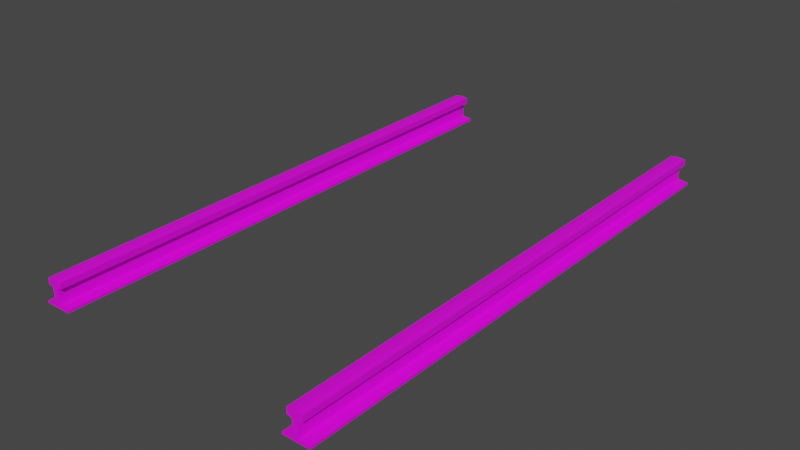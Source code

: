 # Source: Rail.blend  (saved by Blender 3.6.11; exported with 4.5.12 LTS)
import bpy
from mathutils import Matrix  # noqa: F401  (used for matrix-valued properties, if any)

bpy.ops.wm.read_factory_settings(use_empty=True)
scene = bpy.context.scene
scene.name = 'Scene'

# ---- collections
col_collection = bpy.data.collections.new('Collection'); scene.collection.children.link(col_collection)

# ---- images (referenced by path relative to the original .blend; pixels are not part of the script)
import os
ASSET_DIR = os.environ.get("B2B_ASSET_DIR", "")  # directory of the original .blend (textures are referenced by path, not embedded)
HERE = os.path.dirname(os.path.abspath(__file__))  # packed textures are extracted next to this script under _unpacked/

def load_image(name, relpath, width, height, colorspace="sRGB"):
    """Load a texture the original file referenced (path relative to the .blend, or extracted next to this script)."""
    p = next((c for c in (os.path.join(HERE, relpath), os.path.join(ASSET_DIR, relpath)) if relpath and os.path.exists(c)), "")
    if p:
        img = bpy.data.images.load(p, check_existing=True)
        img.name = name
    else:  # same state as the original file: an image datablock whose file is absent (Cycles renders it pink)
        img = bpy.data.images.new(name, width, height)
        img.source = "FILE"
        img.filepath = "//" + (relpath or name)
    img.colorspace_settings.name = colorspace
    return img
img_rail_uv_png = load_image('Rail_UV.png', 'Rail_UV.png', 1024, 1024, 'sRGB')

# ---- materials (node trees are filled in below, after node groups)
mat_001 = bpy.data.materials.new('マテリアル.001')
mat_001.use_transparent_shadow = False

# ---- material node trees
mat_001.use_nodes = True; mat_001.node_tree.nodes.clear()
_N = mat_001.node_tree.nodes; _L = mat_001.node_tree.links
n0 = _N.new('ShaderNodeBsdfPrincipled'); n0.name = 'プリンシプルBSDF'; n0.location = (10, 300)
n0.distribution = 'GGX'
n0.subsurface_method = 'RANDOM_WALK_SKIN'
n0.inputs[3].default_value = 1.45
n0.inputs[27].default_value = (0.0, 0.0, 0.0, 1.0)
n0.inputs[28].default_value = 1.0
n1 = _N.new('ShaderNodeOutputMaterial'); n1.name = 'マテリアル出力'; n1.location = (300, 300)
n2 = _N.new('ShaderNodeTexImage'); n2.name = '画像テクスチャ'; n2.location = (-280, 280)
n2.image = img_rail_uv_png
_L.new(n0.outputs[0], n1.inputs[0])
_L.new(n2.outputs[0], n0.inputs[0])
n1.is_active_output = True

# ---- world
world_world = bpy.data.worlds.new('World'); scene.world = world_world
world_world.use_nodes = True; world_world.node_tree.nodes.clear()
_N = world_world.node_tree.nodes; _L = world_world.node_tree.links
n0 = _N.new('ShaderNodeOutputWorld'); n0.name = 'World Output'; n0.location = (300, 300)
n1 = _N.new('ShaderNodeBackground'); n1.name = 'Background'; n1.location = (10, 300)
n1.inputs[0].default_value = (0.05088, 0.05088, 0.05088, 1.0)
_L.new(n1.outputs[0], n0.inputs[0])
n0.is_active_output = True
world_world.color = (0.05088, 0.05088, 0.05088)
world_world.use_sun_shadow = False
world_world.sun_shadow_jitter_overblur = 0.0

# ---- meshes
me_rail = bpy.data.meshes.new('Rail')
me_rail.from_pydata([(2.484, -5.539, -0.2801), (3.025, -5.539, -0.2801), (2.484, 5.539, -0.2801), (3.025, 5.539, -0.2801), (2.484, 5.539, -0.2368), (2.484, -5.539, -0.2368), (3.025, -5.539, -0.2368), (3.025, 5.539, -0.2368), (2.7, -5.539, -0.2041), (2.809, -5.539, -0.2041), (2.809, 5.539, -0.2041), (2.7, 5.539, -0.2041), (2.7, -5.539, 0.09701), (2.809, -5.539, 0.09701), (2.809, 5.539, 0.09701), (2.7, 5.539, 0.09701), (2.7, -5.539, 0.2583), (2.809, -5.539, 0.2583), (2.809, 5.539, 0.2583), (2.7, 5.539, 0.2583), (2.601, -5.539, 0.1211), (2.601, 5.539, 0.1211), (2.908, -5.539, 0.1211), (2.908, 5.539, 0.1211), (2.601, -5.539, 0.2446), (2.601, 5.539, 0.2446), (2.908, -5.539, 0.2446), (2.908, 5.539, 0.2446), (-2.484, -5.539, -0.2801), (-3.025, -5.539, -0.2801), (-2.484, 5.539, -0.2801), (-3.025, 5.539, -0.2801), (-2.484, 5.539, -0.2368), (-2.484, -5.539, -0.2368), (-3.025, -5.539, -0.2368), (-3.025, 5.539, -0.2368), (-2.7, -5.539, -0.2041), (-2.809, -5.539, -0.2041), (-2.809, 5.539, -0.2041), (-2.7, 5.539, -0.2041), (-2.7, -5.539, 0.09701), (-2.809, -5.539, 0.09701), (-2.809, 5.539, 0.09701), (-2.7, 5.539, 0.09701), (-2.7, -5.539, 0.2583), (-2.809, -5.539, 0.2583), (-2.809, 5.539, 0.2583), (-2.7, 5.539, 0.2583), (-2.601, -5.539, 0.1211), (-2.601, 5.539, 0.1211), (-2.908, -5.539, 0.1211), (-2.908, 5.539, 0.1211), (-2.601, -5.539, 0.2446), (-2.601, 5.539, 0.2446), (-2.908, -5.539, 0.2446), (-2.908, 5.539, 0.2446)], [], [(0, 2, 3, 1), (9, 6, 7, 10), (1, 3, 7, 6), (2, 0, 5, 4), (3, 2, 4, 11, 10, 7), (0, 1, 6, 9, 8, 5), (5, 8, 11, 4), (9, 10, 14, 13), (13, 14, 23, 22), (10, 11, 15, 14), (8, 9, 13, 12), (11, 8, 12, 15), (16, 17, 18, 19), (14, 15, 19, 18), (19, 15, 21, 25), (12, 13, 17, 16), (22, 23, 27, 26), (21, 20, 24, 25), (14, 18, 27, 23), (16, 19, 25, 24), (12, 16, 24, 20), (17, 13, 22, 26), (15, 12, 20, 21), (18, 17, 26, 27), (28, 29, 31, 30), (37, 38, 35, 34), (29, 34, 35, 31), (30, 32, 33, 28), (31, 35, 38, 39, 32, 30), (28, 33, 36, 37, 34, 29), (33, 32, 39, 36), (37, 41, 42, 38), (41, 50, 51, 42), (38, 42, 43, 39), (36, 40, 41, 37), (39, 43, 40, 36), (44, 47, 46, 45), (42, 46, 47, 43), (47, 53, 49, 43), (40, 44, 45, 41), (50, 54, 55, 51), (49, 53, 52, 48), (42, 51, 55, 46), (44, 52, 53, 47), (40, 48, 52, 44), (45, 54, 50, 41), (43, 49, 48, 40), (46, 55, 54, 45)])
_uv = me_rail.uv_layers.new(name='UVマップ')
_uv.uv.foreach_set('vector', [0.2597, 0.01719, 0.2597, 0.9999, 0.2117, 0.9999, 0.2117, 0.01719, 0.1885, 0.01719, 0.2079, 0.01719, 0.2079, 0.9999, 0.1885, 0.9999, 0.2117, 0.01719, 0.2117, 0.9999, 0.2079, 0.9999, 0.2079, 0.01719, 0.0444, 0.9999, 0.0444, 0.01719, 0.04824, 0.01719, 0.04824, 0.9999, 0.5987, 0.2071, 0.5987, 0.02099, 0.6136, 0.02099, 0.6249, 0.09532, 0.6249, 0.1328, 0.6136, 0.2071, 0.9703, 0.2064, 0.7842, 0.2064, 0.7842, 0.1915, 0.8585, 0.1802, 0.896, 0.1802, 0.9703, 0.1915, 0.04824, 0.01719, 0.06761, 0.01719, 0.06761, 0.9999, 0.04824, 0.9999, 0.1885, 0.01719, 0.1885, 0.9999, 0.1618, 0.9999, 0.1618, 0.01719, 0.1618, 0.01719, 0.1618, 0.9999, 0.1527, 0.9999, 0.1527, 0.01719, 0.6249, 0.1328, 0.6249, 0.09532, 0.7285, 0.09532, 0.7285, 0.1328, 0.896, 0.1802, 0.8585, 0.1802, 0.8585, 0.07653, 0.896, 0.07653, 0.06761, 0.9999, 0.06761, 0.01719, 0.09432, 0.01719, 0.09432, 0.9999, 0.1232, 0.01719, 0.1329, 0.01719, 0.1329, 0.9999, 0.1232, 0.9999, 0.7285, 0.1328, 0.7285, 0.09532, 0.7841, 0.09532, 0.7841, 0.1328, 0.7841, 0.09532, 0.7285, 0.09532, 0.7368, 0.0611, 0.7794, 0.0611, 0.896, 0.07653, 0.8585, 0.07653, 0.8585, 0.02099, 0.896, 0.02099, 0.1527, 0.01719, 0.1527, 0.9999, 0.1418, 0.9999, 0.1418, 0.01719, 0.1034, 0.9999, 0.1034, 0.01719, 0.1143, 0.01719, 0.1143, 0.9999, 0.7285, 0.1328, 0.7841, 0.1328, 0.7794, 0.167, 0.7368, 0.167, 0.1232, 0.01719, 0.1232, 0.9999, 0.1143, 0.9999, 0.1143, 0.01719, 0.896, 0.07653, 0.896, 0.02099, 0.9302, 0.02571, 0.9302, 0.06822, 0.8585, 0.02099, 0.8585, 0.07653, 0.8243, 0.06822, 0.8243, 0.02571, 0.09432, 0.9999, 0.09432, 0.01719, 0.1034, 0.01719, 0.1034, 0.9999, 0.1329, 0.9999, 0.1329, 0.01719, 0.1418, 0.01719, 0.1418, 0.9999, 0.5316, 0.9828, 0.4837, 0.9828, 0.4837, 0.0001067, 0.5316, 0.0001067, 0.4605, 0.9828, 0.4605, 0.0001067, 0.4798, 0.0001067, 0.4798, 0.9828, 0.4837, 0.9828, 0.4798, 0.9828, 0.4798, 0.0001067, 0.4837, 0.0001067, 0.3164, 0.0001068, 0.3202, 0.0001068, 0.3202, 0.9828, 0.3164, 0.9828, 0.7717, 0.4181, 0.7568, 0.4181, 0.7455, 0.3438, 0.7455, 0.3064, 0.7568, 0.232, 0.7717, 0.232, 0.9696, 0.4181, 0.9547, 0.4181, 0.9434, 0.3438, 0.9434, 0.3064, 0.9547, 0.232, 0.9696, 0.232, 0.3202, 0.9828, 0.3202, 0.0001068, 0.3396, 0.0001068, 0.3396, 0.9828, 0.4605, 0.9828, 0.4338, 0.9828, 0.4338, 0.0001067, 0.4605, 0.0001067, 0.4338, 0.9828, 0.4247, 0.9828, 0.4247, 0.0001067, 0.4338, 0.0001067, 0.7455, 0.3438, 0.6418, 0.3438, 0.6418, 0.3064, 0.7455, 0.3064, 0.9434, 0.3438, 0.8398, 0.3438, 0.8398, 0.3064, 0.9434, 0.3064, 0.3396, 0.0001068, 0.3663, 0.0001067, 0.3663, 0.9828, 0.3396, 0.9828, 0.3952, 0.9828, 0.3952, 0.0001067, 0.4048, 0.0001067, 0.4048, 0.9828, 0.6418, 0.3438, 0.5863, 0.3438, 0.5863, 0.3064, 0.6418, 0.3064, 0.5863, 0.3064, 0.591, 0.2722, 0.6335, 0.2722, 0.6418, 0.3064, 0.8398, 0.3438, 0.7842, 0.3438, 0.7842, 0.3064, 0.8398, 0.3064, 0.4247, 0.9828, 0.4137, 0.9828, 0.4137, 0.0001067, 0.4247, 0.0001067, 0.3753, 0.0001067, 0.3863, 0.0001067, 0.3863, 0.9828, 0.3753, 0.9828, 0.6418, 0.3438, 0.6335, 0.378, 0.591, 0.378, 0.5863, 0.3438, 0.3952, 0.9828, 0.3863, 0.9828, 0.3863, 0.0001067, 0.3952, 0.0001067, 0.8398, 0.3438, 0.8314, 0.378, 0.7889, 0.378, 0.7842, 0.3438, 0.7842, 0.3064, 0.7889, 0.2722, 0.8314, 0.2722, 0.8398, 0.3064, 0.3663, 0.0001067, 0.3753, 0.0001067, 0.3753, 0.9828, 0.3663, 0.9828, 0.4048, 0.0001067, 0.4137, 0.0001067, 0.4137, 0.9828, 0.4048, 0.9828])
me_rail.materials.append(mat_001)
me_rail.update()

# ---- objects
ob_railmesh = bpy.data.objects.new('RailMesh', me_rail)

# ---- transforms, parenting, visibility, modifiers, constraints
ob_railmesh.location = (0.0, 0.0, 0.0)

# ---- collection membership
col_collection.objects.link(ob_railmesh)

# ---- scene / render settings (as saved in the file)
scene.frame_start = 1; scene.frame_end = 250; scene.frame_set(1)
scene.render.engine = 'BLENDER_EEVEE_NEXT'
scene.cycles.sampling_pattern = 'TABULATED_SOBOL'
scene.view_settings.view_transform = 'Filmic'
bpy.context.view_layer.update()

# ---- added for rendering (the .blend has no active camera and no usable light): camera, sun
cam_auto = bpy.data.cameras.new('AutoCamera')
cam_auto.lens = 50.0
cam_auto.sensor_width = 36.0
cam_auto.clip_end = 1000.0
ob_auto_camera = bpy.data.objects.new('AutoCamera', cam_auto)
scene.collection.objects.link(ob_auto_camera)
ob_auto_camera.location = (11.6891, -14.0269, 9.34036)
ob_auto_camera.rotation_euler = (1.09748, -7.21219e-08, 0.694738)
scene.camera = ob_auto_camera
light_auto_sun = bpy.data.lights.new('AutoSun', 'SUN')
light_auto_sun.energy = 3.0
light_auto_sun.angle = 0.0523599
ob_auto_sun = bpy.data.objects.new('AutoSun', light_auto_sun)
scene.collection.objects.link(ob_auto_sun)
ob_auto_sun.rotation_euler = (0.872665, 0.174533, 0.523599)
bpy.context.view_layer.update()
